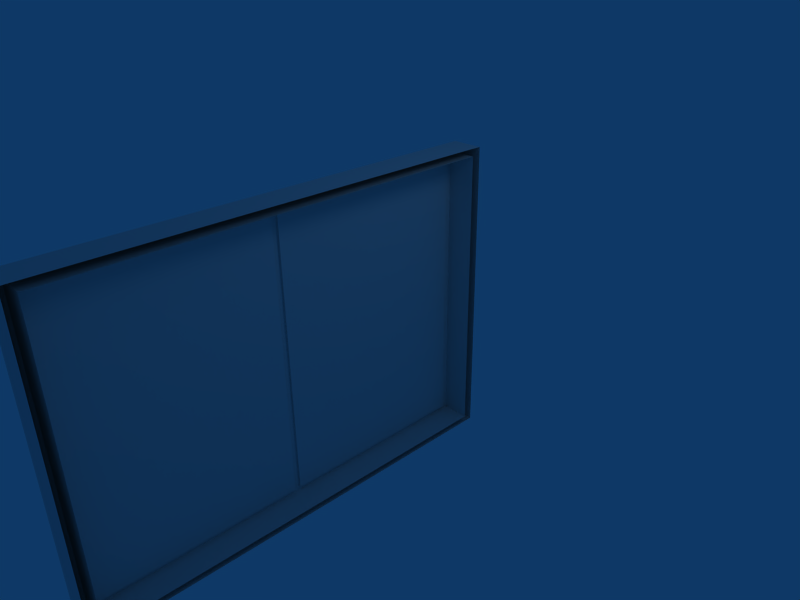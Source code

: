 # Source: museum_display_box_001.blend  (saved by Blender 2.49.2; exported with 4.5.12 LTS)
import bpy
from mathutils import Matrix  # noqa: F401  (used for matrix-valued properties, if any)

bpy.ops.wm.read_factory_settings(use_empty=True)
scene = bpy.context.scene
scene.name = 'Scene'

# ---- collections
col_collection_1 = bpy.data.collections.new('Collection 1'); scene.collection.children.link(col_collection_1)
col_collection_2 = bpy.data.collections.new('Collection 2'); scene.collection.children.link(col_collection_2)
col_collection_3 = bpy.data.collections.new('Collection 3'); scene.collection.children.link(col_collection_3)

# ---- materials (node trees are filled in below, after node groups)
mat_material_001 = bpy.data.materials.new('Material.001')
mat_material_001.alpha_threshold = 0.0
mat_material_001.roughness = 0.5
mat_material_001.line_color = (0.0, 0.0, 0.0, 1.0)
mat_material = bpy.data.materials.new('Material')
mat_material.alpha_threshold = 0.0
mat_material.roughness = 0.5
mat_material.line_color = (0.0, 0.0, 0.0, 1.0)
mat_material_003 = bpy.data.materials.new('Material.003')
mat_material_003.alpha_threshold = 0.0
mat_material_003.roughness = 0.5
mat_material_003.line_color = (0.0, 0.0, 0.0, 1.0)
mat_material_002 = bpy.data.materials.new('Material.002')
mat_material_002.alpha_threshold = 0.0
mat_material_002.roughness = 0.5
mat_material_002.line_color = (0.0, 0.0, 0.0, 1.0)

# ---- material node trees

# ---- world
world_world = bpy.data.worlds.new('World'); scene.world = world_world
world_world.color = (0.05656, 0.2208, 0.4)
world_world.use_sun_shadow = False
world_world.sun_shadow_jitter_overblur = 0.0
world_world.cycles.sampling_method = 'MANUAL'
world_world.cycles.sample_map_resolution = 256

# ---- cameras
cam_camera = bpy.data.cameras.new('Camera')
cam_camera.passepartout_alpha = 0.2
cam_camera.clip_end = 100.0
cam_camera.lens = 35.0
cam_camera.ortho_scale = 7.314
cam_camera.show_passepartout = False
cam_camera.show_safe_areas = True
cam_camera.dof.focus_distance = 0.0
cam_camera.dof.aperture_fstop = 128.0

# ---- lights
light_spot = bpy.data.lights.new('Spot', 'POINT')
light_spot.transmission_factor = 0.0
light_spot.cutoff_distance = 30.0
light_spot.energy = 100.0
light_spot.shadow_buffer_clip_start = 1.001
light_spot.shadow_soft_size = 1.0
light_spot.shadow_maximum_resolution = 0.006
light_spot.use_absolute_resolution = True
light_spot.cycles.use_multiple_importance_sampling = False

# ---- meshes
me_roman_poster = bpy.data.meshes.new('roman_poster')
me_roman_poster.from_pydata([(0.03, -1.438, -2.116), (0.03, -1.438, 2.116), (0.03, 1.549, 2.116), (0.03, 1.549, -2.116), (-0.03, -1.438, 2.116), (-0.03, 1.549, 2.116), (-0.03, 1.549, -2.116), (-0.03, -1.438, -2.116)], [], [(1, 0, 3, 2), (2, 5, 4, 1), (3, 6, 5, 2), (7, 0, 1, 4), (0, 7, 6, 3), (5, 6, 7, 4)])
_uv = me_roman_poster.uv_layers.new(name='poster_left')
_uv.uv.foreach_set('vector', [0.5109, 0.6059, 0.5109, 0.05729, 0.898, 0.05729, 0.898, 0.6059, 0.4263, 0.6526, 0.4263, 0.6604, 0.03917, 0.6616, 0.03915, 0.6538, 0.5877, 0.7005, 0.5878, 0.7083, 0.03917, 0.7099, 0.03915, 0.7022, 0.03915, 0.7566, 0.03917, 0.7488, 0.5878, 0.7505, 0.5877, 0.7583, 0.8523, 0.6526, 0.8524, 0.6604, 0.4652, 0.6616, 0.4652, 0.6538, 0.08673, 0.6059, 0.08673, 0.05912, 0.4703, 0.05912, 0.4703, 0.6059])
me_roman_poster.materials.append(mat_material_001)
me_roman_poster.use_remesh_preserve_volume = False
me_roman_poster.use_remesh_preserve_attributes = False
me_roman_poster.use_mirror_vertex_groups = False
me_roman_poster.update()
me_special_poster = bpy.data.meshes.new('special_poster')
me_special_poster.from_pydata([(0.03, -1.493, -2.116), (0.03, -1.493, 2.116), (0.03, 1.493, 2.116), (0.03, 1.493, -2.116), (-0.03, -1.493, 2.116), (-0.03, 1.493, 2.116), (-0.03, 1.493, -2.116), (-0.03, -1.493, -2.116)], [], [(1, 0, 3, 2), (2, 5, 4, 1), (3, 6, 5, 2), (7, 0, 1, 4), (0, 7, 6, 3), (5, 6, 7, 4)])
_uv = me_special_poster.uv_layers.new(name='poster_right')
_uv.uv.foreach_set('vector', [0.5109, 0.6059, 0.5109, 0.05729, 0.898, 0.05729, 0.898, 0.6059, 0.4263, 0.6526, 0.4263, 0.6604, 0.03917, 0.6616, 0.03915, 0.6538, 0.5877, 0.7005, 0.5878, 0.7083, 0.03917, 0.7099, 0.03915, 0.7022, 0.03915, 0.7566, 0.03917, 0.7488, 0.5878, 0.7505, 0.5877, 0.7583, 0.8523, 0.6526, 0.8524, 0.6604, 0.4652, 0.6616, 0.4652, 0.6538, 0.08673, 0.6059, 0.08673, 0.05912, 0.4703, 0.05912, 0.4703, 0.6059])
me_special_poster.materials.append(mat_material)
me_special_poster.use_remesh_preserve_volume = False
me_special_poster.use_remesh_preserve_attributes = False
me_special_poster.use_mirror_vertex_groups = False
me_special_poster.update()
me_metal_frame = bpy.data.meshes.new('metal_frame')
me_metal_frame.from_pydata([(0.08793, -3.286, -2.294), (0.08793, 3.286, -2.294), (0.08793, -3.286, 2.357), (0.08793, 3.286, 2.357), (-0.3823, -3.286, -2.294), (-0.3823, 3.286, -2.294), (-0.3823, -3.286, 2.357), (-0.3823, 3.286, 2.357), (-0.3963, -3.135, -2.187), (-0.3963, 3.135, -2.187), (-0.3963, 3.135, 2.25), (-0.3963, -3.135, 2.25), (0.1024, 3.135, -2.187), (0.1024, -3.135, -2.187), (0.1024, -3.135, 2.25), (0.1024, 3.135, 2.25)], [], [(0, 4, 5, 1), (3, 7, 6, 2), (1, 5, 7, 3), (4, 0, 2, 6), (5, 4, 8, 9), (6, 7, 10, 11), (7, 5, 9, 10), (4, 6, 11, 8), (9, 8, 13, 12), (11, 10, 15, 14), (10, 9, 12, 15), (8, 11, 14, 13)])
_uv = me_metal_frame.uv_layers.new(name='metal_frame')
_uv.uv.foreach_set('vector', [0.3247, 0.8359, 0.3246, 0.8034, 0.7785, 0.802, 0.7786, 0.8345, 0.3276, 0.7726, 0.3275, 0.7401, 0.7815, 0.7387, 0.7816, 0.7712, 0.3292, 0.7096, 0.3291, 0.6771, 0.6504, 0.6761, 0.6505, 0.7086, 0.6496, 0.6172, 0.6495, 0.6496, 0.3282, 0.6486, 0.3283, 0.6162, 0.3955, 0.047, 0.3941, 0.501, 0.3781, 0.4782, 0.3793, 0.06965, 0.07284, 0.5, 0.07423, 0.04602, 0.09023, 0.06877, 0.08897, 0.4773, 0.07423, 0.04602, 0.3955, 0.047, 0.3793, 0.06965, 0.09023, 0.06877, 0.3941, 0.501, 0.07284, 0.5, 0.08897, 0.4773, 0.3781, 0.4782, 0.4875, 0.04983, 0.4862, 0.4584, 0.4454, 0.4583, 0.4467, 0.0497, 0.5507, 0.04612, 0.5519, 0.4547, 0.5111, 0.4548, 0.5099, 0.04624, 0.6346, 0.0671, 0.6337, 0.3562, 0.5929, 0.3561, 0.5938, 0.06698, 0.7026, 0.064, 0.7035, 0.3531, 0.6627, 0.3532, 0.6618, 0.06412])
me_metal_frame.materials.append(mat_material_003)
me_metal_frame.use_remesh_preserve_volume = False
me_metal_frame.use_remesh_preserve_attributes = False
me_metal_frame.use_mirror_vertex_groups = False
me_metal_frame.update()
me_cork_board = bpy.data.meshes.new('cork_board')
me_cork_board.from_pydata([(-0.009844, 3.202, 2.268), (-0.009844, -3.202, 2.268), (-0.009845, -3.202, -2.263), (-0.009845, 3.202, -2.263), (0.08501, -3.202, 2.268), (0.08501, -3.202, -2.263), (0.08501, 3.202, 2.268), (0.08501, 3.202, -2.263)], [], [(0, 3, 2, 1), (1, 2, 5, 4), (0, 1, 4, 6), (3, 0, 6, 7), (2, 3, 7, 5)])
_uv = me_cork_board.uv_layers.new(name='corkColor')
_uv.uv.foreach_set('vector', [0.7804, 0.2615, 0.7804, 0.5883, 0.3186, 0.5883, 0.3186, 0.2615, 0.7804, 0.2615, 0.7804, 0.5883, 0.3186, 0.5883, 0.3186, 0.2615, 0.7804, 0.2615, 0.7804, 0.5883, 0.3186, 0.5883, 0.3186, 0.2615, 0.7804, 0.2615, 0.7804, 0.5883, 0.3186, 0.5883, 0.3186, 0.2615, 0.7804, 0.2615, 0.7804, 0.5883, 0.3186, 0.5883, 0.3186, 0.2615])
me_cork_board.materials.append(mat_material_002)
me_cork_board.use_remesh_preserve_volume = False
me_cork_board.use_remesh_preserve_attributes = False
me_cork_board.use_mirror_vertex_groups = False
me_cork_board.update()

# ---- objects
ob_roman_poster = bpy.data.objects.new('roman_poster', me_roman_poster)
ob_special_poster = bpy.data.objects.new('special_poster', me_special_poster)
ob_lamp = bpy.data.objects.new('Lamp', light_spot)
ob_camera = bpy.data.objects.new('Camera', cam_camera)
ob_metal_frame = bpy.data.objects.new('metal_frame', me_metal_frame)
ob_cork_board = bpy.data.objects.new('cork_board', me_cork_board)

# ---- transforms, parenting, visibility, modifiers, constraints
ob_roman_poster.location = (-0.1, -3.13, -0.01087)
ob_roman_poster.lock_rotations_4d = False
ob_roman_poster.empty_display_type = 'ARROWS'
ob_roman_poster.lineart.crease_threshold = 0.0
ob_special_poster.location = (-0.1, 2.384e-07, -0.01087)
ob_special_poster.lock_rotations_4d = False
ob_special_poster.empty_display_type = 'ARROWS'
ob_special_poster.lineart.crease_threshold = 0.0
ob_lamp.location = (4.076, 1.005, 5.904)
ob_lamp.rotation_euler = (0.6503, 0.05522, 1.866)
ob_lamp.lock_rotations_4d = False
ob_lamp.empty_display_type = 'ARROWS'
ob_lamp.color = (0.0, 0.0, 0.0, 0.0)
ob_lamp.lineart.crease_threshold = 0.0
ob_camera.location = (7.481, -6.508, 5.344)
ob_camera.rotation_euler = (1.109, 0.01082, 0.8149)
ob_camera.lock_rotations_4d = False
ob_camera.empty_display_type = 'ARROWS'
ob_camera.color = (0.0, 0.0, 0.0, 0.0)
ob_camera.display_type = 'WIRE'
ob_camera.lineart.crease_threshold = 0.0
ob_metal_frame.location = (0.238, -1.537, -0.004514)
ob_metal_frame.lock_rotations_4d = False
ob_metal_frame.empty_display_type = 'ARROWS'
ob_metal_frame.lineart.crease_threshold = 0.0
ob_cork_board.location = (-0.09003, -1.537, -0.004514)
ob_cork_board.lock_rotations_4d = False
ob_cork_board.empty_display_type = 'ARROWS'
ob_cork_board.lineart.crease_threshold = 0.0

# ---- collection membership
col_collection_1.objects.link(ob_roman_poster)
col_collection_1.objects.link(ob_special_poster)
col_collection_1.objects.link(ob_lamp)
col_collection_1.objects.link(ob_camera)
col_collection_2.objects.link(ob_metal_frame)
col_collection_3.objects.link(ob_cork_board)

# ---- scene / render settings (as saved in the file)
scene.camera = ob_camera
scene.frame_start = 1; scene.frame_end = 250; scene.frame_set(1)
scene.render.engine = 'BLENDER_EEVEE_NEXT'
scene.render.image_settings.file_format = 'JPEG'
scene.render.image_settings.color_mode = 'RGB'
scene.render.image_settings.compression = 90
scene.render.resolution_x = 800
scene.render.resolution_y = 600
scene.render.pixel_aspect_x = 100.0
scene.render.pixel_aspect_y = 100.0
scene.render.fps = 25
scene.render.dither_intensity = 0.0
scene.render.use_compositing = False
scene.render.use_sequencer = False
scene.render.bake_margin = 2
scene.render.bake_bias = 0.0
scene.render.use_stamp_time = False
scene.render.use_stamp_date = False
scene.render.use_stamp_frame = False
scene.render.use_stamp_camera = False
scene.render.use_stamp_scene = False
scene.render.use_stamp_filename = False
scene.render.use_stamp_render_time = False
scene.render.stamp_font_size = 0
scene.cycles.use_denoising = False
scene.cycles.samples = 10
scene.cycles.sampling_pattern = 'TABULATED_SOBOL'
scene.cycles.light_sampling_threshold = 0.0
scene.cycles.use_adaptive_sampling = False
scene.cycles.use_light_tree = False
scene.cycles.blur_glossy = 0.0
scene.cycles.volume_bounces = 1
scene.cycles.pixel_filter_type = 'GAUSSIAN'
scene.cycles.sample_clamp_indirect = 0.0
scene.view_settings.view_transform = 'Raw'
bpy.context.view_layer.update()
